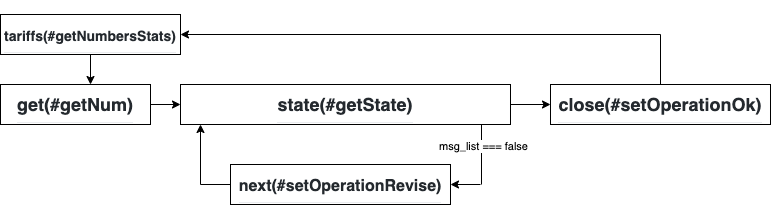

The diagram above was exported from draw.io. Its source (the exported page's mxGraphModel, read from the mxfile embedded in the PNG):
<mxGraphModel dx="1298" dy="762" grid="1" gridSize="10" guides="1" tooltips="1" connect="1" arrows="1" fold="1" page="1" pageScale="1" pageWidth="827" pageHeight="1169" math="0" shadow="0">
  <root>
    <mxCell id="0" />
    <mxCell id="1" parent="0" />
    <mxCell id="f_OzxquPd5DbZOffdPUM-1" value="&lt;h2 style=&quot;box-sizing: border-box ; margin-top: 24px ; margin-bottom: 16px ; line-height: 1.25 ; padding-bottom: 0.3em ; border-bottom: 1px solid rgb(234 , 236 , 239) ; color: rgb(36 , 41 , 46) ; font-family: , , &amp;#34;segoe ui&amp;#34; , &amp;#34;helvetica&amp;#34; , &amp;#34;arial&amp;#34; , sans-serif , &amp;#34;apple color emoji&amp;#34; , &amp;#34;segoe ui emoji&amp;#34; ; background-color: rgb(255 , 255 , 255)&quot;&gt;get(#getNum)&lt;/h2&gt;" style="rounded=0;whiteSpace=wrap;html=1;" vertex="1" parent="1">
      <mxGeometry x="20" y="280" width="150" height="40" as="geometry" />
    </mxCell>
    <mxCell id="f_OzxquPd5DbZOffdPUM-2" value="" style="endArrow=classic;html=1;exitX=1;exitY=0.5;exitDx=0;exitDy=0;entryX=0;entryY=0.5;entryDx=0;entryDy=0;" edge="1" parent="1" source="f_OzxquPd5DbZOffdPUM-1" target="f_OzxquPd5DbZOffdPUM-3">
      <mxGeometry width="50" height="50" relative="1" as="geometry">
        <mxPoint x="210" y="330" as="sourcePoint" />
        <mxPoint x="230" y="300" as="targetPoint" />
      </mxGeometry>
    </mxCell>
    <mxCell id="f_OzxquPd5DbZOffdPUM-3" value="&lt;h2 style=&quot;box-sizing: border-box ; margin-top: 24px ; margin-bottom: 16px ; line-height: 1.25 ; padding-bottom: 0.3em ; border-bottom: 1px solid rgb(234 , 236 , 239) ; color: rgb(36 , 41 , 46) ; font-family: , , &amp;#34;segoe ui&amp;#34; , &amp;#34;helvetica&amp;#34; , &amp;#34;arial&amp;#34; , sans-serif , &amp;#34;apple color emoji&amp;#34; , &amp;#34;segoe ui emoji&amp;#34; ; background-color: rgb(255 , 255 , 255)&quot;&gt;state(#getState)&lt;/h2&gt;" style="rounded=0;whiteSpace=wrap;html=1;" vertex="1" parent="1">
      <mxGeometry x="200" y="280" width="330" height="40" as="geometry" />
    </mxCell>
    <mxCell id="f_OzxquPd5DbZOffdPUM-4" value="" style="endArrow=classic;html=1;" edge="1" parent="1">
      <mxGeometry width="50" height="50" relative="1" as="geometry">
        <mxPoint x="220" y="380" as="sourcePoint" />
        <mxPoint x="220" y="320" as="targetPoint" />
      </mxGeometry>
    </mxCell>
    <mxCell id="f_OzxquPd5DbZOffdPUM-5" value="" style="endArrow=none;html=1;entryX=0;entryY=0.5;entryDx=0;entryDy=0;" edge="1" parent="1" target="f_OzxquPd5DbZOffdPUM-6">
      <mxGeometry width="50" height="50" relative="1" as="geometry">
        <mxPoint x="220" y="380" as="sourcePoint" />
        <mxPoint x="240" y="380" as="targetPoint" />
      </mxGeometry>
    </mxCell>
    <mxCell id="f_OzxquPd5DbZOffdPUM-6" value="&lt;h2 style=&quot;box-sizing: border-box ; margin-top: 24px ; margin-bottom: 16px ; line-height: 1.25 ; padding-bottom: 0.3em ; border-bottom: 1px solid rgb(234 , 236 , 239) ; color: rgb(36 , 41 , 46) ; font-family: , , &amp;#34;segoe ui&amp;#34; , &amp;#34;helvetica&amp;#34; , &amp;#34;arial&amp;#34; , sans-serif , &amp;#34;apple color emoji&amp;#34; , &amp;#34;segoe ui emoji&amp;#34; ; background-color: rgb(255 , 255 , 255)&quot;&gt;&lt;font style=&quot;font-size: 16px&quot;&gt;next(#setOperationRevise)&lt;/font&gt;&lt;/h2&gt;" style="rounded=0;whiteSpace=wrap;html=1;" vertex="1" parent="1">
      <mxGeometry x="250" y="360" width="220" height="40" as="geometry" />
    </mxCell>
    <mxCell id="f_OzxquPd5DbZOffdPUM-7" value="" style="endArrow=none;html=1;" edge="1" parent="1">
      <mxGeometry width="50" height="50" relative="1" as="geometry">
        <mxPoint x="501" y="380" as="sourcePoint" />
        <mxPoint x="501" y="320" as="targetPoint" />
      </mxGeometry>
    </mxCell>
    <mxCell id="f_OzxquPd5DbZOffdPUM-17" value="msg_list === false" style="edgeLabel;html=1;align=center;verticalAlign=middle;resizable=0;points=[];" vertex="1" connectable="0" parent="f_OzxquPd5DbZOffdPUM-7">
      <mxGeometry x="0.3" y="-1" relative="1" as="geometry">
        <mxPoint as="offset" />
      </mxGeometry>
    </mxCell>
    <mxCell id="f_OzxquPd5DbZOffdPUM-8" value="" style="endArrow=classic;html=1;entryX=1;entryY=0.5;entryDx=0;entryDy=0;" edge="1" parent="1" target="f_OzxquPd5DbZOffdPUM-6">
      <mxGeometry width="50" height="50" relative="1" as="geometry">
        <mxPoint x="500" y="380" as="sourcePoint" />
        <mxPoint x="470" y="410" as="targetPoint" />
      </mxGeometry>
    </mxCell>
    <mxCell id="f_OzxquPd5DbZOffdPUM-9" value="&lt;h2 style=&quot;box-sizing: border-box ; margin-top: 24px ; margin-bottom: 16px ; line-height: 1.25 ; padding-bottom: 0.3em ; border-bottom: 1px solid rgb(234 , 236 , 239) ; color: rgb(36 , 41 , 46) ; font-family: , , &amp;#34;segoe ui&amp;#34; , &amp;#34;helvetica&amp;#34; , &amp;#34;arial&amp;#34; , sans-serif , &amp;#34;apple color emoji&amp;#34; , &amp;#34;segoe ui emoji&amp;#34; ; background-color: rgb(255 , 255 , 255)&quot;&gt;close(#setOperationOk)&lt;/h2&gt;" style="rounded=0;whiteSpace=wrap;html=1;" vertex="1" parent="1">
      <mxGeometry x="570" y="280" width="220" height="40" as="geometry" />
    </mxCell>
    <mxCell id="f_OzxquPd5DbZOffdPUM-10" value="" style="endArrow=classic;html=1;exitX=1;exitY=0.5;exitDx=0;exitDy=0;entryX=0;entryY=0.5;entryDx=0;entryDy=0;" edge="1" parent="1" source="f_OzxquPd5DbZOffdPUM-3" target="f_OzxquPd5DbZOffdPUM-9">
      <mxGeometry width="50" height="50" relative="1" as="geometry">
        <mxPoint x="400" y="530" as="sourcePoint" />
        <mxPoint x="450" y="480" as="targetPoint" />
      </mxGeometry>
    </mxCell>
    <mxCell id="f_OzxquPd5DbZOffdPUM-11" value="&lt;h2 style=&quot;box-sizing: border-box ; margin-top: 24px ; margin-bottom: 16px ; line-height: 1.25 ; padding-bottom: 0.3em ; border-bottom: 1px solid rgb(234 , 236 , 239) ; color: rgb(36 , 41 , 46) ; font-family: , , &amp;#34;segoe ui&amp;#34; , &amp;#34;helvetica&amp;#34; , &amp;#34;arial&amp;#34; , sans-serif , &amp;#34;apple color emoji&amp;#34; , &amp;#34;segoe ui emoji&amp;#34; ; background-color: rgb(255 , 255 , 255)&quot;&gt;&lt;font style=&quot;font-size: 14px&quot;&gt;tariffs(#getNumbersStats)&lt;/font&gt;&lt;/h2&gt;" style="rounded=0;whiteSpace=wrap;html=1;" vertex="1" parent="1">
      <mxGeometry x="20" y="210" width="180" height="40" as="geometry" />
    </mxCell>
    <mxCell id="f_OzxquPd5DbZOffdPUM-12" value="" style="endArrow=classic;html=1;exitX=0.5;exitY=1;exitDx=0;exitDy=0;" edge="1" parent="1" source="f_OzxquPd5DbZOffdPUM-11">
      <mxGeometry width="50" height="50" relative="1" as="geometry">
        <mxPoint x="70" y="480" as="sourcePoint" />
        <mxPoint x="110" y="280" as="targetPoint" />
      </mxGeometry>
    </mxCell>
    <mxCell id="f_OzxquPd5DbZOffdPUM-13" value="" style="endArrow=none;html=1;" edge="1" parent="1">
      <mxGeometry width="50" height="50" relative="1" as="geometry">
        <mxPoint x="680" y="280" as="sourcePoint" />
        <mxPoint x="680" y="230" as="targetPoint" />
      </mxGeometry>
    </mxCell>
    <mxCell id="f_OzxquPd5DbZOffdPUM-15" value="" style="endArrow=classic;html=1;entryX=1;entryY=0.5;entryDx=0;entryDy=0;" edge="1" parent="1" target="f_OzxquPd5DbZOffdPUM-11">
      <mxGeometry width="50" height="50" relative="1" as="geometry">
        <mxPoint x="680" y="230" as="sourcePoint" />
        <mxPoint x="140" y="470" as="targetPoint" />
      </mxGeometry>
    </mxCell>
  </root>
</mxGraphModel>